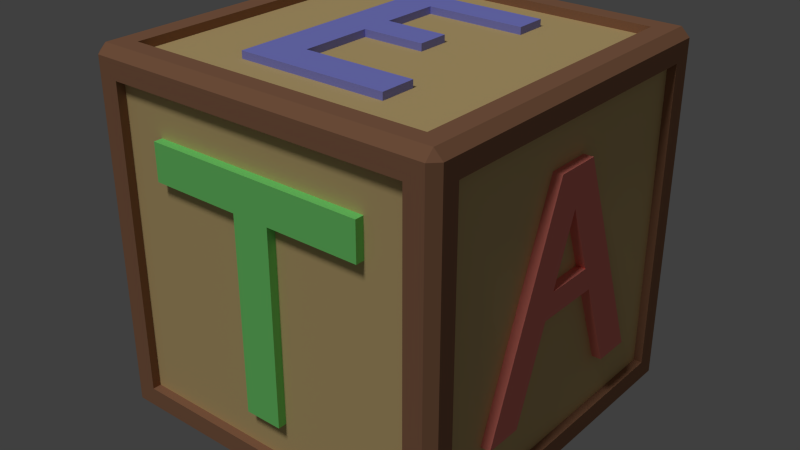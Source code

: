 # Source: letter_block.blend.blend  (saved by Blender 2.76.0; exported with 4.5.12 LTS)
import bpy
from mathutils import Matrix  # noqa: F401  (used for matrix-valued properties, if any)

bpy.ops.wm.read_factory_settings(use_empty=True)
scene = bpy.context.scene
scene.name = 'Scene'

# ---- collections
col_collection_1 = bpy.data.collections.new('Collection 1'); scene.collection.children.link(col_collection_1)

# ---- materials (node trees are filled in below, after node groups)
mat_edges = bpy.data.materials.new('Edges')
mat_edges.alpha_threshold = 0.0
mat_edges.use_transparent_shadow = False
mat_edges.diffuse_color = (0.3757, 0.1845, 0.1046, 1.0)
mat_edges.roughness = 0.5
mat_faces = bpy.data.materials.new('Faces')
mat_faces.alpha_threshold = 0.0
mat_faces.use_transparent_shadow = False
mat_faces.diffuse_color = (0.8, 0.5937, 0.2686, 1.0)
mat_faces.roughness = 0.5
mat_letters1 = bpy.data.materials.new('Letters1')
mat_letters1.alpha_threshold = 0.0
mat_letters1.use_transparent_shadow = False
mat_letters1.diffuse_color = (0.2694, 1.0, 0.2477, 1.0)
mat_letters1.roughness = 0.5
mat_letters2 = bpy.data.materials.new('Letters2')
mat_letters2.alpha_threshold = 0.0
mat_letters2.use_transparent_shadow = False
mat_letters2.diffuse_color = (1.0, 0.2826, 0.2302, 1.0)
mat_letters2.roughness = 0.5
mat_letters3 = bpy.data.materials.new('Letters3')
mat_letters3.alpha_threshold = 0.0
mat_letters3.use_transparent_shadow = False
mat_letters3.diffuse_color = (0.3188, 0.3392, 0.9849, 1.0)
mat_letters3.roughness = 0.5

# ---- material node trees

# ---- world
world_world = bpy.data.worlds.new('World'); scene.world = world_world
world_world.color = (0.05088, 0.05088, 0.05088)
world_world.use_sun_shadow = False
world_world.sun_shadow_jitter_overblur = 0.0
world_world.cycles.sampling_method = 'MANUAL'
world_world.cycles.sample_map_resolution = 256

# ---- lights
light_hemi = bpy.data.lights.new('Hemi', 'SUN')
light_hemi.transmission_factor = 0.0
light_hemi.angle = 0.1993
light_hemi.energy = 1.0
light_hemi.shadow_buffer_clip_start = 0.5
light_hemi.shadow_soft_size = 0.1
light_hemi.shadow_cascade_max_distance = 1000.0
light_hemi.cycles.use_multiple_importance_sampling = False

# ---- meshes
me_cube = bpy.data.meshes.new('Cube')
me_cube.from_pydata([(-0.64, -1.05, 0.6469), (-0.64, -1.05, 0.4345), (-0.1111, -1.05, 0.4345), (-0.1111, -1.05, -0.6736), (0.1058, -1.05, -0.6736), (0.1058, -1.05, 0.4345), (0.64, -1.05, 0.4345), (0.64, -1.05, 0.6469), (-0.64, -0.8565, 0.6469), (-0.64, -0.8565, 0.4345), (-0.1111, -0.8565, 0.4345), (-0.1111, -0.8565, -0.6736), (0.1058, -0.8565, -0.6736), (0.1058, -0.8565, 0.4345), (0.64, -0.8565, 0.4345), (0.64, -0.8565, 0.6469), (1.054, -0.13, 0.6462), (1.054, 0.13, 0.6462), (1.054, 0.6078, -0.6043), (1.054, 0.3896, -0.6043), (1.054, 0.0, 0.428), (1.054, -0.3896, -0.6043), (1.054, -0.6078, -0.6043), (1.054, -0.1948, -0.08814), (1.054, 0.1942, -0.08814), (1.054, -0.1433, 0.04823), (1.054, 0.1439, 0.04823), (0.9088, -0.13, 0.6462), (0.9088, 0.13, 0.6462), (0.9088, 0.6078, -0.6043), (0.9088, 0.3896, -0.6043), (0.9088, 0.0, 0.428), (0.9088, -0.3896, -0.6043), (0.9088, -0.6078, -0.6043), (0.9088, -0.1948, -0.08814), (0.9088, 0.1942, -0.08814), (0.9088, -0.1433, 0.04823), (0.9088, 0.1439, 0.04823), (-0.4238, 0.6757, 0.8829), (-0.4238, -0.6532, 0.8829), (0.4505, -0.6532, 0.8829), (0.4505, -0.4468, 0.8829), (-0.2001, -0.4468, 0.8829), (-0.2001, -0.02867, 0.8829), (0.1608, -0.02867, 0.8829), (0.1608, 0.1535, 0.8829), (-0.2001, 0.1535, 0.8829), (-0.2001, 0.4952, 0.8829), (0.3776, 0.4952, 0.8829), (0.3776, 0.6757, 0.8829), (-0.4238, 0.01123, 0.8829), (-0.4238, 0.6757, 1.041), (-0.4238, -0.6532, 1.041), (0.4505, -0.6532, 1.041), (0.4505, -0.4468, 1.041), (-0.2001, -0.4468, 1.041), (-0.2001, -0.02867, 1.041), (0.1608, -0.02867, 1.041), (0.1608, 0.1535, 1.041), (-0.2001, 0.1535, 1.041), (-0.2001, 0.4952, 1.041), (0.3776, 0.4952, 1.041), (0.3776, 0.6757, 1.041), (-0.4238, 0.01123, 1.041), (0.4727, 0.9213, 0.6461), (0.4727, 0.9213, -0.6607), (-0.5537, 0.9213, -0.6607), (-0.5537, 0.9213, -0.4291), (0.224, 0.9213, -0.4291), (0.224, 0.9213, 0.6461), (0.4727, 1.051, 0.6461), (0.4727, 1.051, -0.6607), (-0.5537, 1.051, -0.6607), (-0.5537, 1.051, -0.4291), (0.224, 1.051, -0.4291), (0.224, 1.051, 0.6461), (-0.9312, 0.3435, 0.6366), (-0.9312, 0.6189, 0.6366), (-0.9312, 0.6189, -0.599), (-0.9312, 0.3435, -0.599), (-0.9312, 0.08645, -0.06473), (-0.9312, -0.08645, -0.06473), (-0.9312, -0.3435, 0.24), (-0.9312, -0.3435, -0.599), (-0.9312, -0.6189, -0.599), (-0.9312, -0.6189, 0.6366), (-0.9312, -0.3435, 0.6366), (-0.9312, 0.0, 0.207), (-0.9312, 0.3435, 0.24), (-1.05, 0.3435, 0.6366), (-1.05, 0.6189, 0.6366), (-1.05, 0.6189, -0.599), (-1.05, 0.3435, -0.599), (-1.05, 0.08645, -0.06473), (-1.05, -0.08645, -0.06473), (-1.05, -0.3435, 0.24), (-1.05, -0.3435, -0.599), (-1.05, -0.6189, -0.599), (-1.05, -0.6189, 0.6366), (-1.05, -0.3435, 0.6366), (-1.05, 0.0, 0.207), (-1.05, 0.3435, 0.24), (-1.0, -1.0, -1.0), (-1.0, -1.0, 1.0), (-1.0, 1.0, -1.0), (-1.0, 1.0, 1.0), (1.0, -1.0, -1.0), (1.0, -1.0, 1.0), (1.0, 1.0, -1.0), (1.0, 1.0, 1.0), (-0.8849, 1.0, 1.0), (-0.8849, 1.0, -1.0), (-0.8849, -1.0, 1.0), (-0.8849, -1.0, -1.0), (0.8894, 1.0, 1.0), (0.8894, -1.0, -1.0), (0.8894, 1.0, -1.0), (0.8894, -1.0, 1.0), (-1.0, -0.8992, 1.0), (-1.0, -0.8992, -1.0), (1.0, -0.8992, 1.0), (1.0, -0.8992, -1.0), (-0.8849, -0.8992, 1.0), (-0.8849, -0.8992, -1.0), (0.8894, -0.8992, 1.0), (0.8894, -0.8992, -1.0), (-1.0, 0.8915, 1.0), (1.0, 0.8915, -1.0), (-1.0, 0.8915, -1.0), (1.0, 0.8915, 1.0), (-0.8849, 0.8915, 1.0), (-0.8849, 0.8915, -1.0), (0.8894, 0.8915, 1.0), (0.8894, 0.8915, -1.0), (-1.0, -1.0, 0.8919), (-1.0, 1.0, 0.8919), (1.0, 1.0, 0.8919), (1.0, -1.0, 0.8919), (-0.8849, -1.0, 0.8919), (-0.8849, 1.0, 0.8919), (0.8894, -1.0, 0.8919), (0.8894, 1.0, 0.8919), (1.0, -0.8992, 0.8919), (-1.0, -0.8992, 0.8919), (1.0, 0.8915, 0.8919), (-1.0, 0.8915, 0.8919), (-1.0, 1.0, -0.888), (1.0, 1.0, -0.888), (1.0, -1.0, -0.888), (-0.8849, -1.0, -0.888), (-0.8849, 1.0, -0.888), (0.8894, -1.0, -0.888), (0.8894, 1.0, -0.888), (1.0, -0.8992, -0.888), (-1.0, -0.8992, -0.888), (1.0, 0.8915, -0.888), (-1.0, 0.8915, -0.888), (-1.0, -1.0, -0.888), (-1.0, -1.05, 0.8919), (-1.0, -1.05, 1.0), (1.0, -1.05, -0.888), (1.0, -1.05, -1.0), (-0.8849, -1.05, 1.0), (0.8894, -1.05, -1.0), (0.8894, -1.05, 1.0), (-1.0, -1.05, -1.0), (-0.8849, -1.05, -1.0), (-0.8849, -1.05, -0.888), (1.0, -1.05, 1.0), (0.8894, -1.05, -0.888), (-1.0, -1.05, -0.888), (1.0, -1.05, 0.8919), (-0.8849, -1.05, 0.8919), (0.8894, -1.05, 0.8919), (1.05, 1.0, -0.888), (1.05, 1.0, -1.0), (1.05, -0.8992, 1.0), (1.05, -1.0, 1.0), (1.05, -1.0, -0.888), (1.05, -1.0, -1.0), (1.05, 0.8915, -1.0), (1.05, 0.8915, 1.0), (1.05, -0.8992, -1.0), (1.05, -0.8992, -0.888), (1.05, 1.0, 1.0), (1.05, 0.8915, -0.888), (1.05, 1.0, 0.8919), (1.05, -1.0, 0.8919), (1.05, -0.8992, 0.8919), (1.05, 0.8915, 0.8919), (-1.0, 1.05, -0.888), (-1.0, 1.05, -1.0), (0.8894, 1.05, 1.0), (1.0, 1.05, 1.0), (1.0, 1.05, -0.888), (1.0, 1.05, -1.0), (-0.8849, 1.05, -1.0), (-1.0, 1.05, 1.0), (-0.8849, 1.05, 1.0), (0.8894, 1.05, -1.0), (-0.8849, 1.05, -0.888), (0.8894, 1.05, -0.888), (-1.0, 1.05, 0.8919), (1.0, 1.05, 0.8919), (-0.8849, 1.05, 0.8919), (0.8894, 1.05, 0.8919), (-1.05, -1.0, 0.8919), (-1.05, -1.0, 1.0), (-1.05, 0.8915, 1.0), (-1.05, 1.0, 1.0), (-1.05, 1.0, -0.888), (-1.05, 1.0, -1.0), (-1.05, -0.8992, -1.0), (-1.05, -1.0, -1.0), (-1.05, -0.8992, 1.0), (-1.05, 0.8915, -1.0), (-1.05, -0.8992, -0.888), (-1.05, 0.8915, -0.888), (-1.05, -1.0, -0.888), (-1.05, 1.0, 0.8919), (-1.05, -0.8992, 0.8919), (-1.05, 0.8915, 0.8919), (-1.0, 0.8915, 1.05), (-1.0, 1.0, 1.05), (0.8894, 1.0, 1.05), (1.0, 1.0, 1.05), (1.0, -0.8992, 1.05), (1.0, -1.0, 1.05), (-0.8849, -1.0, 1.05), (-1.0, -1.0, 1.05), (-0.8849, 1.0, 1.05), (0.8894, -1.0, 1.05), (-0.8849, -0.8992, 1.05), (0.8894, -0.8992, 1.05), (-1.0, -0.8992, 1.05), (1.0, 0.8915, 1.05), (-0.8849, 0.8915, 1.05), (0.8894, 0.8915, 1.05), (-1.0, -0.8992, -1.05), (-1.0, -1.0, -1.05), (-0.8849, 1.0, -1.05), (-1.0, 1.0, -1.05), (1.0, 0.8915, -1.05), (1.0, 1.0, -1.05), (0.8894, 1.0, -1.05), (-0.8849, -1.0, -1.05), (-0.8849, -0.8992, -1.05), (0.8894, -1.0, -1.05), (0.8894, -0.8992, -1.05), (-1.0, 0.8915, -1.05), (-0.8849, 0.8915, -1.05), (0.8894, 0.8915, -1.05), (1.0, -0.8992, -1.05), (0.8894, -1.0, -1.05), (1.0, -1.0, -1.05), (0.8894, -0.8992, -1.05), (1.0, -0.8992, -1.05), (-0.3311, -0.6267, -0.9296), (-0.5745, -0.6267, -0.9296), (0.1217, 0.6722, -0.9296), (-0.1217, 0.6722, -0.9296), (0.5745, -0.623, -0.9296), (0.3311, -0.623, -0.9296), (-0.001445, 0.3259, -0.9296), (-0.3311, -0.6267, -1.051), (-0.5745, -0.6267, -1.051), (0.1217, 0.6722, -1.051), (-0.1217, 0.6722, -1.051), (0.5745, -0.623, -1.051), (0.3311, -0.623, -1.051), (-0.001445, 0.3259, -1.051)], [], [(0, 8, 9, 1), (0, 7, 15, 8), (5, 6, 14, 13), (3, 11, 12, 4), (1, 9, 10, 2), (6, 14, 15, 7), (4, 12, 13, 5), (2, 10, 11, 3), (0, 1, 2, 5, 6, 7), (2, 3, 4, 5), (26, 25, 23, 24), (37, 35, 34, 36), (26, 24, 35, 37), (17, 18, 29, 28), (24, 23, 34, 35), (21, 22, 33, 32), (18, 19, 30, 29), (20, 25, 36, 31), (16, 27, 33, 22), (19, 20, 31, 30), (25, 26, 37, 36), (16, 17, 28, 27), (23, 25, 36, 34), (23, 21, 32, 34), (22, 21, 20, 16), (16, 20, 17), (17, 20, 19, 18), (48, 47, 49), (49, 47, 38), (47, 46, 38), (39, 43, 42), (40, 39, 42), (41, 40, 42), (45, 44, 46), (44, 43, 46), (43, 50, 46), (50, 43, 39), (46, 50, 38), (61, 62, 60), (62, 51, 60), (60, 51, 59), (52, 55, 56), (53, 55, 52), (54, 55, 53), (58, 59, 57), (57, 59, 56), (56, 59, 63), (63, 52, 56), (59, 51, 63), (49, 38, 51, 62), (42, 43, 56, 55), (43, 44, 57, 56), (38, 50, 63, 51), (44, 45, 58, 57), (45, 46, 59, 58), (50, 39, 52, 63), (46, 47, 60, 59), (39, 40, 53, 52), (47, 48, 61, 60), (40, 41, 54, 53), (48, 49, 62, 61), (41, 42, 55, 54), (69, 68, 64), (64, 68, 65), (67, 66, 68), (66, 65, 68), (75, 70, 74), (70, 71, 74), (73, 74, 72), (72, 74, 71), (69, 64, 70, 75), (68, 69, 75, 74), (65, 66, 72, 71), (66, 67, 73, 72), (67, 68, 74, 73), (64, 65, 71, 70), (79, 78, 88), (77, 88, 78), (76, 88, 77), (87, 88, 76), (88, 87, 80), (81, 80, 87), (82, 81, 87), (87, 86, 82), (86, 85, 82), (85, 84, 82), (82, 84, 83), (92, 101, 91), (90, 91, 101), (89, 90, 101), (100, 89, 101), (101, 93, 100), (94, 100, 93), (95, 100, 94), (100, 95, 99), (99, 95, 98), (98, 95, 97), (95, 96, 97), (84, 85, 98, 97), (76, 77, 90, 89), (85, 86, 99, 98), (77, 78, 91, 90), (86, 87, 100, 99), (78, 79, 92, 91), (79, 88, 101, 92), (88, 80, 93, 101), (80, 81, 94, 93), (81, 82, 95, 94), (82, 83, 96, 95), (83, 84, 97, 96), (87, 76, 89, 100), (143, 154, 216, 220), (150, 152, 201, 200), (147, 136, 186, 174), (113, 115, 163, 166), (125, 133, 251, 248), (130, 132, 237, 236), (109, 114, 224, 225), (121, 125, 248, 252), (157, 102, 165, 170), (136, 147, 194, 203), (149, 138, 172, 167), (103, 112, 228, 229), (125, 115, 247, 248), (109, 136, 203, 193), (131, 123, 246, 250), (129, 109, 225, 235), (102, 119, 238, 239), (122, 130, 236, 232), (124, 122, 232, 233), (125, 121, 256, 255), (136, 109, 184, 186), (119, 102, 213, 212), (155, 153, 183, 185), (123, 131, 133, 125), (105, 126, 222, 223), (108, 127, 242, 243), (124, 132, 130, 122), (117, 107, 227, 231), (128, 104, 241, 249), (135, 146, 210, 219), (146, 104, 211, 210), (109, 129, 181, 184), (105, 135, 219, 209), (153, 142, 188, 183), (146, 135, 202, 190), (138, 140, 173, 172), (141, 139, 204, 205), (148, 137, 171, 160), (137, 107, 168, 171), (127, 108, 175, 180), (104, 146, 190, 191), (104, 128, 215, 211), (143, 145, 156, 154), (106, 121, 182, 179), (126, 105, 209, 208), (144, 142, 153, 155), (139, 141, 152, 150), (115, 106, 161, 163), (135, 105, 197, 202), (140, 138, 149, 151), (112, 103, 159, 162), (142, 144, 189, 188), (152, 141, 205, 201), (157, 134, 206, 218), (167, 170, 165, 166), (169, 167, 166, 163), (160, 169, 163, 161), (168, 164, 173, 171), (164, 162, 172, 173), (162, 159, 158, 172), (171, 173, 169, 160), (172, 158, 170, 167), (117, 112, 162, 164), (151, 149, 167, 169), (103, 134, 158, 159), (140, 151, 169, 173), (102, 113, 166, 165), (106, 148, 160, 161), (107, 117, 164, 168), (134, 157, 170, 158), (183, 178, 179, 182), (185, 183, 182, 180), (174, 185, 180, 175), (184, 181, 189, 186), (181, 176, 188, 189), (176, 177, 187, 188), (186, 189, 185, 174), (188, 187, 178, 183), (107, 137, 187, 177), (144, 155, 185, 189), (137, 148, 178, 187), (108, 147, 174, 175), (120, 107, 177, 176), (129, 120, 176, 181), (148, 106, 179, 178), (121, 127, 180, 182), (201, 194, 195, 199), (190, 200, 196, 191), (200, 201, 199, 196), (198, 192, 205, 204), (197, 198, 204, 202), (192, 193, 203, 205), (202, 204, 200, 190), (205, 203, 194, 201), (114, 109, 193, 192), (105, 110, 198, 197), (147, 108, 195, 194), (110, 114, 192, 198), (116, 111, 196, 199), (111, 104, 191, 196), (139, 150, 200, 204), (108, 116, 199, 195), (217, 210, 211, 215), (218, 216, 212, 213), (216, 217, 215, 212), (214, 208, 221, 220), (207, 214, 220, 206), (208, 209, 219, 221), (206, 220, 216, 218), (221, 219, 210, 217), (156, 145, 221, 217), (145, 143, 220, 221), (103, 118, 214, 207), (102, 157, 218, 213), (128, 119, 212, 215), (118, 126, 208, 214), (154, 156, 217, 216), (134, 103, 207, 206), (236, 230, 223, 222), (237, 224, 230, 236), (235, 225, 224, 237), (227, 226, 233, 231), (231, 233, 232, 228), (228, 232, 234, 229), (226, 235, 237, 233), (232, 236, 222, 234), (132, 124, 233, 237), (110, 105, 223, 230), (114, 110, 230, 224), (118, 103, 229, 234), (112, 117, 231, 228), (126, 118, 234, 222), (107, 120, 226, 227), (120, 129, 235, 226), (251, 244, 243, 242), (249, 241, 240, 250), (250, 240, 244, 251), (245, 246, 248, 247), (239, 238, 246, 245), (238, 249, 250, 246), (248, 251, 242, 252), (111, 116, 244, 240), (104, 111, 240, 241), (115, 113, 245, 247), (123, 125, 248, 246), (119, 128, 249, 238), (116, 108, 243, 244), (113, 102, 239, 245), (127, 121, 252, 242), (133, 131, 250, 251), (193, 225, 184), (224, 225, 193, 192), (184, 225, 235, 181), (224, 192, 114), (235, 129, 181), (193, 184, 186, 203), (136, 203, 186), (209, 223, 197), (208, 222, 223, 209), (209, 197, 202, 219), (223, 230, 198, 197), (135, 219, 202), (208, 126, 222), (230, 110, 198), (207, 159, 229), (206, 134, 158), (234, 118, 214), (112, 228, 162), (162, 228, 229, 159), (206, 158, 159, 207), (229, 234, 214, 207), (177, 227, 168), (120, 226, 176), (187, 171, 137), (231, 117, 164), (227, 231, 164, 168), (226, 227, 177, 176), (168, 171, 187, 177), (213, 239, 165), (218, 170, 157), (113, 166, 245), (119, 238, 212), (238, 239, 213, 212), (239, 245, 166, 165), (165, 170, 218, 213), (211, 191, 241), (210, 190, 191, 211), (210, 146, 190), (249, 128, 215), (211, 241, 249, 215), (240, 196, 111), (240, 241, 191, 196), (147, 174, 194), (174, 175, 195, 194), (195, 175, 243), (243, 244, 199, 195), (180, 242, 243, 175), (244, 116, 199), (180, 127, 242), (253, 255, 256, 254), (115, 125, 255, 253), (106, 115, 253, 254), (121, 106, 254, 256), (179, 161, 254), (160, 161, 179, 178), (178, 148, 160), (179, 254, 256, 182), (163, 253, 254, 161), (256, 121, 182), (163, 115, 253), (203, 186, 174, 194), (219, 202, 190, 210), (218, 170, 158, 206), (187, 171, 160, 178), (166, 245, 253, 163), (256, 242, 180, 182), (244, 240, 196, 199), (249, 238, 212, 215), (231, 228, 162, 164), (235, 226, 176, 181), (230, 224, 192, 198), (234, 222, 208, 214), (257, 259, 260, 258), (262, 261, 259, 263), (264, 265, 267, 266), (269, 270, 266, 268), (259, 261, 268, 266), (262, 263, 270, 269), (259, 257, 264, 266), (260, 259, 266, 267), (263, 259, 266, 270), (261, 262, 269, 268), (258, 260, 267, 265), (257, 258, 265, 264)])
me_cube.polygons.foreach_set('material_index', [2, 2, 2, 2, 2, 2, 2, 2, 2, 2, 3, 3, 3, 3, 3, 3, 3, 3, 3, 3, 3, 3, 3, 3, 3, 3, 3, 4, 4, 4, 4, 4, 4, 4, 4, 4, 4, 4, 4, 4, 4, 4, 4, 4, 4, 4, 4, 4, 4, 4, 4, 4, 4, 4, 4, 4, 4, 4, 4, 4, 4, 4, 2, 2, 2, 2, 2, 2, 2, 2, 2, 2, 2, 2, 2, 2, 3, 3, 3, 3, 3, 3, 3, 3, 3, 3, 3, 3, 3, 3, 3, 3, 3, 3, 3, 3, 3, 3, 3, 3, 3, 3, 3, 3, 3, 3, 3, 3, 3, 3, 3, 0, 0, 0, 0, 0, 0, 0, 0, 0, 0, 0, 0, 0, 0, 0, 0, 0, 0, 0, 0, 0, 0, 0, 1, 0, 0, 1, 0, 0, 0, 0, 0, 0, 0, 0, 0, 0, 0, 0, 0, 0, 0, 1, 0, 0, 1, 1, 0, 0, 1, 0, 0, 0, 0, 0, 0, 0, 0, 0, 0, 0, 0, 0, 0, 0, 0, 0, 0, 0, 0, 0, 0, 0, 0, 0, 0, 0, 0, 0, 0, 0, 0, 0, 0, 0, 0, 0, 0, 0, 0, 0, 0, 0, 0, 0, 0, 0, 0, 0, 0, 0, 0, 0, 0, 0, 0, 0, 0, 0, 0, 0, 0, 0, 0, 0, 0, 0, 0, 0, 0, 0, 0, 0, 0, 0, 0, 0, 0, 0, 0, 0, 0, 0, 0, 0, 0, 0, 0, 0, 0, 0, 0, 0, 0, 0, 0, 0, 0, 0, 0, 0, 0, 0, 0, 0, 0, 0, 0, 0, 0, 0, 0, 0, 0, 0, 0, 0, 0, 0, 0, 0, 0, 0, 0, 0, 0, 0, 0, 0, 0, 0, 0, 0, 0, 0, 0, 0, 0, 0, 0, 0, 0, 0, 0, 0, 0, 0, 0, 0, 0, 0, 0, 0, 0, 0, 0, 0, 0, 0, 0, 0, 0, 0, 0, 0, 0, 0, 0, 0, 0, 0, 0, 4, 4, 4, 4, 4, 4, 4, 4, 4, 4, 4, 4])
_uv = me_cube.uv_layers.new(name='UVMap')
_uv.uv.foreach_set('vector', [0.0, 0.0, 0.0, 0.0, 0.0, 0.0, 0.0, 0.0, 0.0, 0.0, 0.0, 0.0, 0.0, 0.0, 0.0, 0.0, 0.0, 0.0, 0.0, 0.0, 0.0, 0.0, 0.0, 0.0, 0.0, 0.0, 0.0, 0.0, 0.0, 0.0, 0.0, 0.0, 0.0, 0.0, 0.0, 0.0, 0.0, 0.0, 0.0, 0.0, 0.0, 0.0, 0.0, 0.0, 0.0, 0.0, 0.0, 0.0, 0.0, 0.0, 0.0, 0.0, 0.0, 0.0, 0.0, 0.0, 0.0, 0.0, 0.0, 0.0, 0.0, 0.0, 0.0, 0.0, 0.0, 0.0, 0.0, 0.0, 0.0, 0.0, 0.0, 0.0, 0.0, 0.0, 0.0, 0.0, 0.0, 0.0, 0.0, 0.0, 0.0, 0.0, 0.0, 0.0, 0.0, 0.0, 0.0, 0.0, 0.0, 0.0, 0.0, 0.0, 0.0, 0.0, 0.0, 0.0, 0.0, 0.0, 0.0, 0.0, 0.0, 0.0, 0.0, 0.0, 0.0, 0.0, 0.0, 0.0, 0.0, 0.0, 0.0, 0.0, 0.0, 0.0, 0.0, 0.0, 0.0, 0.0, 0.0, 0.0, 0.0, 0.0, 0.0, 0.0, 0.0, 0.0, 0.0, 0.0, 0.0, 0.0, 0.0, 0.0, 0.0, 0.0, 0.0, 0.0, 0.0, 0.0, 0.0, 0.0, 0.0, 0.0, 0.0, 0.0, 0.0, 0.0, 0.0, 0.0, 0.0, 0.0, 0.0, 0.0, 0.0, 0.0, 0.0, 0.0, 0.0, 0.0, 0.0, 0.0, 0.0, 0.0, 0.0, 0.0, 0.0, 0.0, 0.0, 0.0, 0.0, 0.0, 0.0, 0.0, 0.0, 0.0, 0.0, 0.0, 0.0, 0.0, 0.0, 0.0, 0.0, 0.0, 0.0, 0.0, 0.0, 0.0, 0.0, 0.0, 0.0, 0.0, 0.0, 0.0, 0.0, 0.0, 0.0, 0.0, 0.0, 0.0, 0.0, 0.0, 0.0, 0.0, 0.0, 0.0, 0.0, 0.0, 0.0, 0.0, 0.0, 0.0, 0.0, 0.0, 0.0, 0.0, 0.0, 0.0, 0.0, 0.0, 0.0, 0.0, 0.0, 0.0, 0.0, 0.0, 0.0, 0.0, 0.0, 0.0, 0.0, 0.0, 0.0, 0.0, 0.0, 0.0, 0.0, 0.0, 0.0, 0.0, 0.0, 0.0, 0.0, 0.0, 0.0, 0.0, 0.0, 0.0, 0.0, 0.0, 0.0, 0.0, 0.0, 0.0, 0.0, 0.0, 0.0, 0.0, 0.0, 0.0, 0.0, 0.0, 0.0, 0.0, 0.0, 0.0, 0.0, 0.0, 0.0, 0.0, 0.0, 0.0, 0.0, 0.0, 0.0, 0.0, 0.0, 0.0, 0.0, 0.0, 0.0, 0.0, 0.0, 0.0, 0.0, 0.0, 0.0, 0.0, 0.0, 0.0, 0.0, 0.0, 0.0, 0.0, 0.0, 0.0, 0.0, 0.0, 0.0, 0.0, 0.0, 0.0, 0.0, 0.0, 0.0, 0.0, 0.0, 0.0, 0.0, 0.0, 0.0, 0.0, 0.0, 0.0, 0.0, 0.0, 0.0, 0.0, 0.0, 0.0, 0.0, 0.0, 0.0, 0.0, 0.0, 0.0, 0.0, 0.0, 0.0, 0.0, 0.0, 0.0, 0.0, 0.0, 0.0, 0.0, 0.0, 0.0, 0.0, 0.0, 0.0, 0.0, 0.0, 0.0, 0.0, 0.0, 0.0, 0.0, 0.0, 0.0, 0.0, 0.0, 0.0, 0.0, 0.0, 0.0, 0.0, 0.0, 0.0, 0.0, 0.0, 0.0, 0.0, 0.0, 0.0, 0.0, 0.0, 0.0, 0.0, 0.0, 0.0, 0.0, 0.0, 0.0, 0.0, 0.0, 0.0, 0.0, 0.0, 0.0, 0.0, 0.0, 0.0, 0.0, 0.0, 0.0, 0.0, 0.0, 0.0, 0.0, 0.0, 0.0, 0.0, 0.0, 0.0, 0.0, 0.0, 0.0, 0.0, 0.0, 0.0, 0.0, 0.0, 0.0, 0.0, 0.0, 0.0, 0.0, 0.0, 0.0, 0.0, 0.0, 0.0, 0.0, 0.0, 0.0, 0.0, 0.0, 0.0, 0.0, 0.0, 0.0, 0.0, 0.0, 0.0, 0.0, 0.0, 0.0, 0.0, 0.0, 0.0, 0.0, 0.0, 0.0, 0.0, 0.0, 0.0, 0.0, 0.0, 0.0, 0.0, 0.0, 0.0, 0.0, 0.0, 0.0, 0.0, 0.0, 0.0, 0.0, 0.0, 0.0, 0.0, 0.0, 0.0, 0.0, 0.0, 0.0, 0.0, 0.0, 0.0, 0.0, 0.0, 0.0, 0.0, 0.0, 0.0, 0.0, 0.0, 0.0, 0.0, 0.0, 0.0, 0.0, 0.0, 0.0, 0.0, 0.0, 0.0, 0.0, 0.0, 0.0, 0.0, 0.0, 0.0, 0.0, 0.0, 0.0, 0.0, 0.0, 0.0, 0.0, 0.0, 0.0, 0.0, 0.0, 0.0, 0.0, 0.0, 0.0, 0.0, 0.0, 0.0, 0.0, 0.0, 0.0, 0.0, 0.0, 0.0, 0.0, 0.0, 0.0, 0.0, 0.0, 0.0, 0.0, 0.0, 0.0, 0.0, 0.0, 0.0, 0.0, 0.0, 0.0, 0.0, 0.0, 0.0, 0.0, 0.0, 0.0, 0.0, 0.0, 0.0, 0.0, 0.0, 0.0, 0.0, 0.0, 0.0, 0.0, 0.0, 0.0, 0.0, 0.0, 0.0, 0.0, 0.0, 0.0, 0.0, 0.0, 0.0, 0.0, 0.0, 0.0, 0.0, 0.0, 0.0, 0.0, 0.0, 0.0, 0.0, 0.0, 0.0, 0.0, 0.0, 0.0, 0.0, 0.0, 0.0, 0.0, 0.0, 0.0, 0.0, 0.0, 0.0, 0.0, 0.0, 0.0, 0.0, 0.0, 0.0, 0.0, 0.0, 0.0, 0.0, 0.0, 0.0, 0.0, 0.0, 0.0, 0.0, 0.0, 0.0, 0.0, 0.0, 0.0, 0.0, 0.0, 0.0, 0.0, 0.0, 0.0, 0.0, 0.0, 0.0, 0.0, 0.0, 0.0, 0.0, 0.0, 0.0, 0.0, 0.0, 0.0, 0.0, 0.0, 0.0, 0.0, 0.0, 0.0, 0.0, 0.0, 0.0, 0.0, 0.0, 0.0, 0.0, 0.0, 0.0, 0.0, 0.0, 0.0, 0.0, 0.0, 0.0, 0.0, 0.0, 0.0, 0.0, 0.0, 0.0, 0.0, 0.0, 0.0, 0.0, 0.0, 0.0, 0.0, 0.0, 0.0, 0.0, 0.0, 0.0, 0.0, 0.0, 0.0, 0.0, 0.0, 0.0, 0.0, 0.0, 0.0, 0.0, 0.0, 0.0, 0.0, 0.0, 0.0, 0.0, 0.0, 0.0, 0.0, 0.0, 0.0, 0.0, 0.0, 0.0, 0.0, 0.0, 0.0, 0.0, 0.0, 0.0, 0.0, 0.0, 0.0, 0.0, 0.0, 0.0, 0.0, 0.0, 0.0, 0.0, 0.0, 0.0, 0.0, 0.0, 0.0, 0.0, 0.0, 0.0, 0.0, 0.0, 0.0, 0.0, 0.0, 0.0, 0.0, 0.0, 0.0, 0.0, 0.0, 0.0, 0.0, 0.0, 0.0, 0.0, 0.0, 0.0, 0.0, 0.0, 0.0, 0.0, 0.0, 0.0, 0.0, 0.0, 0.0, 0.0, 0.0, 0.0, 0.0, 0.0, 0.0, 0.0, 0.0, 0.0, 0.0, 0.0, 0.0, 0.0, 0.0, 0.0, 0.0, 0.0, 0.0, 0.0, 0.0, 0.0, 0.0, 0.0, 0.0, 0.0, 0.0, 0.0, 0.0, 0.0, 0.0, 0.0, 0.0, 0.0, 0.0, 0.0, 0.0, 0.0, 0.0, 0.0, 0.0, 0.0, 0.0, 0.0, 0.0, 0.0, 0.0, 0.0, 0.0, 0.0, 0.0, 0.0, 0.0, 0.0, 0.0, 0.0, 0.0, 0.0, 0.0, 0.0, 0.0, 0.0, 0.0, 0.0, 0.0, 0.0, 0.0, 0.0, 0.0, 0.0, 0.0, 0.0, 0.0, 0.0, 0.0, 0.0, 0.0, 0.0, 0.0, 0.0, 0.0, 0.0, 0.0, 0.0, 0.0, 0.0, 0.0, 0.0, 0.0, 0.0, 0.0, 0.0, 0.0, 0.0, 0.0, 0.0, 0.0, 0.0, 0.0, 0.0, 0.0, 0.0, 0.0, 0.0, 0.0, 0.0, 0.0, 0.0, 0.0, 0.0, 0.0, 0.0, 0.0, 0.0, 0.0, 0.0, 0.0, 0.0, 0.0, 0.0, 0.0, 0.0, 0.0, 0.0, 0.0, 0.0, 0.0, 0.0, 0.0, 0.0, 0.0, 0.0, 0.0, 0.0, 0.0, 0.0, 0.0, 0.0, 0.0, 0.0, 0.0, 0.0, 0.0, 0.0, 0.0, 0.0, 0.0, 0.0, 0.0, 0.0, 0.0, 0.0, 0.0, 0.0, 0.0, 0.0, 0.0, 0.0, 0.0, 0.0, 0.0, 0.0, 0.0, 0.0, 0.0, 0.0, 0.0, 0.0, 0.0, 0.0, 0.0, 0.0, 0.0, 0.0, 0.0, 0.0, 0.0, 0.0, 0.0, 0.0, 0.0, 0.0, 0.0, 0.0, 0.0, 0.0, 0.0, 0.0, 0.0, 0.0, 0.0, 0.0, 0.0, 0.0, 0.0, 0.0, 0.0, 0.0, 0.0, 0.0, 0.0, 0.0, 0.0, 0.0, 0.0, 0.0, 0.0, 0.0, 0.0, 0.0, 0.0, 0.0, 0.0, 0.0, 0.0, 0.0, 0.0, 0.0, 0.0, 0.0, 0.0, 0.0, 0.0, 0.0, 0.0, 0.0, 0.0, 0.0, 0.0, 0.0, 0.0, 0.0, 0.0, 0.0, 0.0, 0.0, 0.0, 0.0, 0.0, 0.0, 0.0, 0.0, 0.0, 0.0, 0.0, -5.96e-08, 1.0, 0.0, -5.96e-08, 1.0, 0.0, 1.0, 1.0, 0.0, 0.0, 0.0, 0.0, 0.0, 0.0, 0.0, 0.0, 0.0, 0.0, 0.0, 0.0, 0.0, 0.0, 0.0, 0.0, -5.96e-08, 1.0, 0.0, -5.96e-08, 1.0, 0.0, 1.0, 1.0, 0.0, 0.0, 0.0, 0.0, 0.0, 0.0, 0.0, 0.0, 0.0, 0.0, 0.0, 0.0, 0.0, 0.0, 0.0, 0.0, 0.0, 0.0, 0.0, 0.0, 0.0, 0.0, 0.0, 0.0, 0.0, 0.0, 0.0, 0.0, 0.0, 0.0, 0.0, 0.0, 0.0, 0.0, 0.0, 0.0, 0.0, 0.0, 0.0, 0.0, 0.0, 0.0, 0.0, 0.0, 0.0, 0.0, 0.0, 0.0, 0.0, 0.0, 0.0, 0.0, 0.0, 0.0, 0.0, 0.0, 0.0, 0.0, 0.0, 0.0, 0.0, 0.0, 0.0, 0.0, 0.0, 0.0, 0.0, 0.0, 0.0, 0.0, 0.0, 0.0, 0.0, 0.0, 0.0, 0.0, 0.0, 0.0, 0.0, 0.0, 0.0, 0.0, 0.0, 0.0, 0.0, 0.0, 0.0, 0.0, 0.0, 0.0, 0.0, 0.0, 0.0, 0.0, 0.0, 0.0, 0.0, 0.0, 0.0, 0.0, 0.0, 0.0, 0.0, 0.0, 0.0, 0.0, 0.0, 0.0, 0.0, 0.0, 0.0, 0.0, 0.0, 0.0, 0.0, 0.0, 0.0, 0.0, 0.0, 0.0, 0.0, 0.0, 1.0, 0.0, 1.0, 1.0, 0.0, 1.0, 0.0, 0.0, 0.0, 0.0, 0.0, 0.0, 0.0, 0.0, 0.0, 0.0, 0.0, 0.0, 0.0, 0.0, 0.0, 0.0, 0.0, 0.0, 1.0, 0.0, 1.0, 1.0, 0.0, 1.0, 0.0, 0.0, 1.0, 0.0, 1.0, 1.0, 0.0, 1.0, 0.0, 0.0, 0.0, 0.0, 0.0, 0.0, 0.0, 0.0, 0.0, 0.0, 0.0, 0.0, 0.0, 0.0, 0.0, 0.0, 0.0, 0.0, 1.0, 0.0, 1.0, 1.0, 0.0, 1.0, 0.0, 0.0, 0.0, 0.0, 0.0, 0.0, 0.0, 0.0, 0.0, 0.0, 0.0, 0.0, 0.0, 0.0, 0.0, 0.0, 0.0, 0.0, 0.0, 0.0, 0.0, 0.0, 0.0, 0.0, 0.0, 0.0, 0.0, 0.0, 0.0, 0.0, 0.0, 0.0, 0.0, 0.0, 0.0, 0.0, 0.0, 0.0, 0.0, 0.0, 0.0, 0.0, 0.0, 0.0, 0.0, 0.0, 0.0, 0.0, 0.0, 0.0, 0.0, 0.0, 0.0, 0.0, 0.0, 0.0, 0.0, 0.0, 0.0, 0.0, 0.0, 0.0, 0.0, 0.0, 0.0, 0.0, 0.0, 0.0, 0.0, 0.0, 0.0, 0.0, 0.0, 0.0, 0.0, 0.0, 0.0, 0.0, 0.0, 0.0, 0.0, 0.0, 0.0, 0.0, 0.0, 0.0, 0.0, 0.0, 0.0, 0.0, 0.0, 0.0, 0.0, 0.0, 0.0, 0.0, 0.0, 0.0, 0.0, 0.0, 0.0, 0.0, 0.0, 0.0, 0.0, 0.0, 0.0, 0.0, 0.0, 0.0, 0.0, 0.0, 0.0, 0.0, 0.0, 0.0, 0.0, 0.0, 0.0, 0.0, 0.0, 0.0, 0.0, 0.0, 0.0, 0.0, 0.0, 0.0, 0.0, 0.0, 0.0, 0.0, 0.0, 0.0, 0.0, 0.0, 0.0, 0.0, 0.0, 0.0, 0.0, 0.0, 0.0, 0.0, 0.0, 0.0, 0.0, 0.0, 0.0, 0.0, 0.0, 0.0, 0.0, 0.0, 0.0, 0.0, 0.0, 0.0, 0.0, 0.0, 0.0, 0.0, 0.0, 0.0, 0.0, 0.0, 0.0, 0.0, 0.0, 0.0, 0.0, 0.0, 0.0, 0.0, 0.0, 0.0, 0.0, 0.0, 0.0, 0.0, 0.0, 0.0, 0.0, 0.0, 0.0, 0.0, 0.0, 0.0, 0.0, 0.0, 0.0, 0.0, 0.0, 0.0, 0.0, 0.0, 0.0, 0.0, 0.0, 0.0, 0.0, 0.0, 0.0, 0.0, 0.0, 0.0, 0.0, 0.0, 0.0, 0.0, 0.0, 0.0, 0.0, 0.0, 0.0, 0.0, 0.0, 0.0, 0.0, 0.0, 0.0, 0.0, 0.0, 0.0, 0.0, 0.0, 0.0, 0.0, 0.0, 0.0, 0.0, 0.0, 0.0, 0.0, 0.0, 0.0, 0.0, 0.0, 0.0, 0.0, 0.0, 0.0, 0.0, 0.0, 0.0, 0.0, 0.0, 0.0, 0.0, 0.0, 0.0, 0.0, 0.0, 0.0, 0.0, 0.0, 0.0, 0.0, 0.0, 0.0, 0.0, 0.0, 0.0, 0.0, 0.0, 0.0, 0.0, 0.0, 0.0, 0.0, 0.0, 0.0, 0.0, 0.0, 0.0, 0.0, 0.0, 0.0, 0.0, 0.0, 0.0, 0.0, 0.0, 0.0, 0.0, 0.0, 0.0, 0.0, 0.0, 0.0, 0.0, 0.0, 0.0, 0.0, 0.0, 0.0, 0.0, 0.0, 0.0, 0.0, 0.0, 0.0, 0.0, 0.0, 0.0, 0.0, 0.0, 0.0, 0.0, 0.0, 0.0, 0.0, 0.0, 0.0, 0.0, 0.0, 0.0, 0.0, 0.0, 0.0, 0.0, 0.0, 0.0, 0.0, 0.0, 0.0, 0.0, 0.0, 0.0, 0.0, 0.0, 0.0, 0.0, 0.0, 0.0, 0.0, 0.0, 0.0, 0.0, 0.0, 0.0, 0.0, 0.0, 0.0, 0.0, 0.0, 0.0, 0.0, 0.0, 0.0, 0.0, 0.0, 0.0, 0.0, 0.0, 0.0, 0.0, 0.0, 0.0, 0.0, 0.0, 0.0, 0.0, 0.0, 0.0, 0.0, 0.0, 0.0, 0.0, 0.0, 0.0, 0.0, 0.0, 0.0, 0.0, 0.0, 0.0, 0.0, 0.0, 0.0, 0.0, 0.0, 0.0, 0.0, 0.0, 0.0, 0.0, 0.0, 0.0, 0.0, 0.0, 0.0, 0.0, 0.0, 0.0, 0.0, 0.0, 0.0, 0.0, 0.0, 0.0, 0.0, 0.0, 0.0, 0.0, 0.0, 0.0, 0.0, 0.0, 0.0, 0.0, 0.0, 0.0, 0.0, 0.0, 0.0, 0.0, 0.0, 0.0, 0.0, 0.0, 0.0, 0.0, 0.0, 0.0, 0.0, 0.0, 0.0, 0.0, 0.0, 0.0, 0.0, 0.0, 0.0, 0.0, 0.0, 0.0, 0.0, 0.0, 0.0, 0.0, 0.0, 0.0, 0.0, 0.0, 0.0, 0.0, 0.0, 0.0, 0.0, 0.0, 0.0, 0.0, 0.0, 0.0, 0.0, 0.0, 0.0, 0.0, 0.0, 0.0, 0.0, 0.0, 0.0, 0.0, 0.0, 0.0, 0.0, 0.0, 0.0, 0.0, 0.0, 0.0, 0.0, 0.0, 0.0, 0.0, 0.0, 0.0, 0.0, 0.0, 0.0, 0.0, 0.0, 0.0, 0.0, 0.0, 0.0, 0.0, 0.0, 0.0, 0.0, 0.0, 0.0, 0.0, 0.0, 0.0, 0.0, 0.0, 0.0, 0.0, 0.0, 0.0, 0.0, 0.0, 0.0, 0.0, 0.0, 0.0, 0.0, 0.0, 0.0, 0.0, 0.0, 0.0, 0.0, 0.0, 0.0, 0.0, 0.0, 0.0, 0.0, 0.0, 0.0, 0.0, 0.0, 0.0, 0.0, 0.0, 0.0, 0.0, 0.0, 0.0, 0.0, 0.0, 0.0, 0.0, 0.0, 0.0, 0.0, 0.0, 0.0, 0.0, 0.0, 0.0, 0.0, 0.0, 0.0, 0.0, 0.0, 0.0, 0.0, 0.0, 0.0, 0.0, 0.0, 0.0, 0.0, 0.0, 0.0, 0.0, 0.0, 0.0, 0.0, 0.0, 0.0, 0.0, 0.0, 0.0, 0.0, 0.0, 0.0, 0.0, 0.0, 0.0, 0.0, 0.0, 0.0, 0.0, 0.0, 0.0, 0.0, 0.0, 0.0, 0.0, 0.0, 0.0, 0.0, 0.0, 0.0, 0.0, 0.0, 0.0, 0.0, 0.0, 0.0, 0.0, 0.0, 0.0, 0.0, 0.0, 0.0, 0.0, 0.0, 0.0, 0.0, 0.0, 0.0, 0.0, 0.0, 0.0, 0.0, 0.0, 0.0, 0.0, 0.0, 0.0, 0.0, 0.0, 0.0, 0.0, 0.0, 0.0, 0.0, 0.0, 0.0, 0.0, 0.0, 0.0, 0.0, 0.0, 0.0, 0.0, 0.0, 0.0, 0.0, 0.0, 0.0, 0.0, 0.0, 0.0, 0.0, 0.0, 0.0, 0.0, 0.0, 0.0, 0.0, 0.0, 0.0, 0.0, 0.0, 0.0, 0.0, 0.0, 0.0, 0.0, 0.0, 0.0, 0.0, 0.0, 0.0, 0.0, 0.0, 0.0, 0.0, 0.0, 0.0, 0.0, 0.0, 0.0, 0.0, 0.0, 0.0, 0.0, 0.0, 0.0, 0.0, 0.0, 0.0, 0.0, 0.0, 0.0, 0.0, 0.0, 0.0, 0.0, 0.0, 0.0, 0.0, 0.0, 0.0, 0.0, 0.0, 0.0, 0.0, 0.0, 0.0, 0.0, 0.0, 0.0, 0.0, 0.0, 0.0, 0.0, 0.0, 0.0, 0.0, 0.0, 0.0, 0.0, 0.0, 0.0, 0.0, 0.0, 0.0, 0.0, 0.0, 0.0, 0.0, 0.0, 0.0, 0.0, 0.0, 0.0, 0.0, 0.0, 0.0, 0.0, 0.0, 0.0, 0.0, 0.0, 0.0, 0.0, 0.0, 0.0, 0.0, 0.0, 0.0, 0.0, 0.0, 0.0, 0.0, 0.0, 0.0, 0.0, 0.0, 0.0, 0.0, 0.0, 0.0, 0.0, 0.0, 0.0, 0.0, 0.0, 0.0, 0.0, 0.0, 0.0, 0.0, 0.0, 0.0, 0.0, 0.0, 0.0, 0.0, 0.0, 0.0, 0.0, 0.0, 0.0, 0.0, 0.0, 0.0, 0.0, 0.0, 0.0, 0.0, 0.0, 0.0, 0.0, 0.0, 0.0, 0.0, 0.0, 0.0, 0.0, 0.0, 0.0, 0.0, 0.0, 0.0, 0.0, 0.0, 0.0, 0.0, 0.0, 0.0, 0.0, 0.0, 0.0, 0.0, 0.0, 0.0, 0.0, 0.0, 0.0, 0.0, 0.0, 0.0, 0.0, 0.0, 0.0, 0.0, 0.0, 0.0, 0.0, 0.0, 0.0, 0.0, 0.0, 0.0, 0.0, 0.0, 0.0, 0.0, 0.0, 0.0, 0.0, 0.0, 0.0, 0.0, 0.0, 0.0, 0.0, 0.0, 0.0, 0.0, 0.0, 0.0, 0.0, 0.0, 0.0, 0.0, 0.0, 0.0, 0.0, 0.0, 0.0, 0.0, 0.0, 0.0, 0.0, 0.0, 0.0, 0.0, 0.0, 0.0, 0.0, 0.0, 0.0, 0.0, 0.0, 0.0, 0.0, 0.0, 0.0, 0.0, 0.0, 0.0, 0.0, 0.0, 0.0, 0.0, 0.0, 0.0, 0.0, 0.0, 0.0, 0.0, 0.0, 0.0, 0.0, 0.0, 0.0, 0.0, 0.0, 0.0, 0.0, 0.0, 0.0, 0.0, 0.0, 0.0, 0.0, 0.0, 0.0, 0.0, 0.0, 0.0, 0.0, 0.0, 0.0, 0.0, 0.0, 0.0, 0.0, 0.0, 0.0, 0.0, 0.0, 0.0, 0.0, 0.0, 0.0, 0.0, 0.0, 0.0, 0.0, 0.0, 0.0, 0.0, 0.0, 0.0, 0.0, 0.0, 0.0, 0.0, 0.0, 0.0, 0.0, 0.0, 0.0, 0.0, 0.0, 0.0, 0.0, 0.0, 0.0, 0.0, 0.0, 0.0, 0.0, 0.0, 0.0, 0.0, 0.0, 0.0, 0.0, 0.0, 0.0, 0.0, 0.0, 0.0, 0.0, 0.0, 0.0, 0.0, 0.0, 0.0, 0.0, 0.0, 0.0, 0.0, 0.0, 0.0, 0.0, 0.0, 0.0, 0.0, 0.0, 0.0, 0.0, 0.0, 0.0, 0.0, 0.0, 0.0, 0.0, 0.0, 0.0, 0.0, 0.0, 0.0, 0.0, 0.0, 0.0, 0.0, 0.0, 0.0, 0.0, 0.0, 0.0, 0.0, 0.0, 0.0, 0.0, 0.0, 0.0, 0.0, 0.0, 0.0, 0.0, 0.0, 0.0, 0.0, 0.0, 0.0, 0.0, 0.0, 0.0, 0.0, 0.0, 0.0, 0.0, 0.0, 0.0, 0.0, 0.0, 0.0, 0.0, 0.0, 0.0, 0.0, 0.0, 0.0, 0.0, 0.0, 0.0, 0.0, 0.0, 0.0, 0.0, 0.0, 0.0, 0.0, 0.0, 0.0, 0.0, 0.0, 0.0, 0.0, 0.0, 0.0, 0.0, 0.0, 0.0, 0.0, 0.0, 0.0, 0.0, 0.0, 0.0, 0.0, 0.0, 0.0, 0.0, 0.0, 0.0, 0.0, 0.0, 0.0, 0.0, 0.0, 0.0, 0.0, 0.0, 0.0, 0.0, 0.0, 0.0, 0.0, 0.0, 0.0, 0.0, 0.0, 0.0, 0.0, 0.0, 0.0, 0.0, 0.0, 0.0, 0.0, 0.0, 0.0, 0.0, 0.0, 0.0, 0.0, 0.0, 0.0, 0.0, 0.0, 0.0, 0.0, 0.0, 0.0, 0.0, 0.0, 0.0, 0.0, 0.0, 0.0, 0.0, 0.0, 0.0, 0.0, 0.0, 0.0, 0.0, 0.0, 0.0, 0.0, 0.0, 0.0, 0.0, 0.0, 0.0, 0.0, 0.0, 0.0, 0.0, 0.0, 0.0, 0.0, 0.0, 0.0, 0.0, 0.0, 0.0, 0.0, 0.0, 0.0, 0.0, 0.0, 0.0, 0.0, 0.0, 0.0, 0.0, 0.0, 0.0, 0.0, 0.0, 0.0, 0.0, 0.0, 0.0, 0.0, 0.0, 0.0, 0.0, 0.0, 0.0, 0.0, 0.0, 0.0, 0.0, 0.0, 0.0, 0.0, 0.0, 0.0, 0.0, 0.0, 0.0, 0.0, 0.0, 0.0, 0.0, 0.0, 0.0, 0.0, 0.0, 0.0, 0.0, 0.0, 0.0, 0.0, 0.0, 0.0, 0.0, 0.0, 0.0, 0.0, 0.0, 0.0, 0.0, 0.0, 0.0, 0.0, 0.0, 0.0, 0.0, 0.0, 0.0, 0.0, 0.0, 0.0, 0.0, 0.0, 0.0, 0.0, 0.0, 0.0, 0.0, 0.0, 0.0, 0.0, 0.0, 0.0, 0.0, 0.0, 0.0, 0.0, 0.0, 0.0, 0.0, 0.0, 0.0, 0.0, 0.0, 0.0, 0.0, 0.0, 0.0, 0.0, 0.0, 0.0, 0.0, 0.0, 0.0, 0.0, 0.0, 0.0, 0.0, 0.0, 0.0, 0.0, 0.0, 0.0, 0.0, 0.0, 0.0, 0.0, 0.0, 0.0, 0.0, 0.0, 0.0, 0.0, 0.0, 0.0, 0.0, 0.0, 0.0, 0.0, 0.0, 0.0, 0.0, 0.0, 0.0, 0.0, 0.0, 0.0, 0.0, 0.0, 0.0, 0.0, 0.0, 0.0, 0.0, 0.0, 0.0, 0.0, 0.0, 0.0, 0.0, 0.0, 0.0, 0.0, 0.0, 0.0, 0.0, 0.0, 0.0, 0.0, 0.0, 0.0, 0.0, 0.0, 0.0, 0.0, 0.0, 0.0, 0.0, 0.0, 0.0, 0.0, 0.0, 0.0, 0.0, 0.0, 0.0, 0.0, 0.0, 0.0, 0.0, 0.0, 0.0, 0.0, 0.0, 0.0, 0.0, 0.0, 0.0, 0.0, 0.0, 0.0, 0.0, 0.0, 0.0, 0.0, 0.0, 0.0, 0.0, 0.0, 0.0, 0.0, 0.0, 0.0, 0.0, 0.0, 0.0, 0.0, 0.0, 0.0, 0.0, 0.0, 0.0, 0.0, 0.0, 0.0, 0.0, 0.0, 0.0, 0.0, 0.0, 0.0, 0.0, 0.0, 0.0, 0.0, 0.0, 0.0, 0.0, 0.0, 0.0, 0.0, 0.0, 0.0, 0.0, 0.0, 0.0, 0.0, 0.0, 0.0, 0.0, 0.0, 0.0, 0.0, 0.0, 0.0, 0.0, 0.0, 0.0, 0.0, 0.0, 0.0, 0.0, 0.0, 0.0, 0.0, 0.0, 0.0, 0.0, 0.0, 0.0, 0.0, 0.0, 0.0, 0.0, 0.0, 0.0, 0.0, 0.0, 0.0, 0.0, 0.0, 0.0, 0.0, 0.0, 0.0, 0.0, 0.0])
me_cube.materials.append(mat_edges)
me_cube.materials.append(mat_faces)
me_cube.materials.append(mat_letters1)
me_cube.materials.append(mat_letters2)
me_cube.materials.append(mat_letters3)
me_cube.use_remesh_preserve_volume = False
me_cube.use_remesh_preserve_attributes = False
me_cube.use_mirror_vertex_groups = False
me_cube.update()

# ---- objects
ob_hemi = bpy.data.objects.new('Hemi', light_hemi)
ob_cube = bpy.data.objects.new('Cube', me_cube)

# ---- transforms, parenting, visibility, modifiers, constraints
ob_hemi.location = (-6.465, 4.087, 0.9269)
ob_hemi.rotation_euler = (0.5279, -0.0, 0.0)
ob_hemi.lineart.crease_threshold = 0.0
ob_cube.location = (0.0, 0.0, 0.0)
ob_cube.lineart.crease_threshold = 0.0

# ---- collection membership
col_collection_1.objects.link(ob_hemi)
col_collection_1.objects.link(ob_cube)

# ---- scene / render settings (as saved in the file)
scene.frame_start = 1; scene.frame_end = 250; scene.frame_set(1)
scene.render.engine = 'BLENDER_EEVEE_NEXT'
scene.render.resolution_percentage = 50
scene.render.dither_intensity = 0.0
scene.cycles.use_denoising = False
scene.cycles.samples = 10
scene.cycles.sampling_pattern = 'TABULATED_SOBOL'
scene.cycles.light_sampling_threshold = 0.0
scene.cycles.use_adaptive_sampling = False
scene.cycles.use_light_tree = False
scene.cycles.blur_glossy = 0.0
scene.cycles.pixel_filter_type = 'GAUSSIAN'
scene.cycles.sample_clamp_indirect = 0.0
scene.view_settings.view_transform = 'Standard'
bpy.context.view_layer.update()

# ---- added for rendering (the .blend has no active camera): camera
cam_auto = bpy.data.cameras.new('AutoCamera')
cam_auto.lens = 50.0
cam_auto.sensor_width = 36.0
cam_auto.clip_end = 1000.0
ob_auto_camera = bpy.data.objects.new('AutoCamera', cam_auto)
scene.collection.objects.link(ob_auto_camera)
ob_auto_camera.location = (3.37101, -4.04222, 2.69434)
ob_auto_camera.rotation_euler = (1.09748, -7.21219e-08, 0.694738)
scene.camera = ob_auto_camera
bpy.context.view_layer.update()
